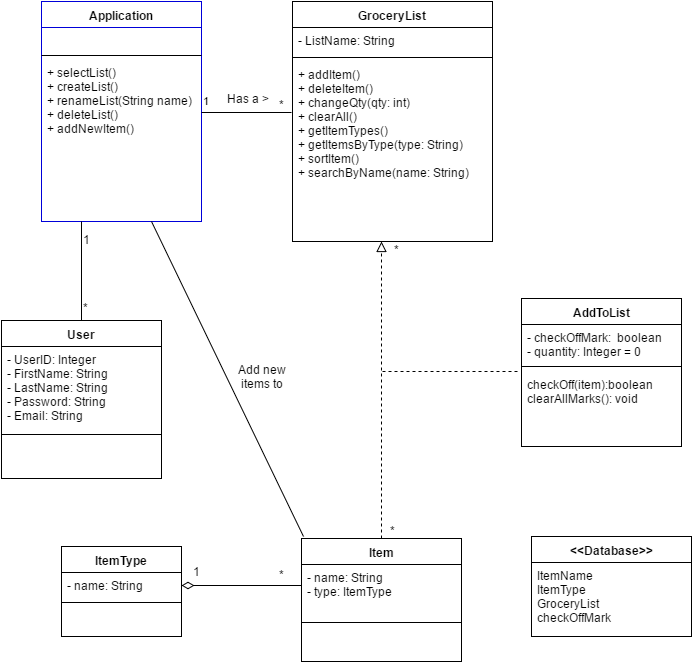

The diagram above was exported from draw.io. Its source (the exported page's mxGraphModel, read from the mxfile embedded in the PNG):
<mxGraphModel dx="1023" dy="778" grid="1" gridSize="10" guides="1" tooltips="1" connect="1" arrows="1" fold="1" page="1" pageScale="1" pageWidth="850" pageHeight="1100" background="#ffffff" math="0" shadow="0">
  <root>
    <mxCell id="0" />
    <mxCell id="1" parent="0" />
    <mxCell id="26ce7757b5a0202e-6" value="AddToList" style="swimlane;html=1;fontStyle=1;align=center;verticalAlign=top;childLayout=stackLayout;horizontal=1;startSize=26;horizontalStack=0;resizeParent=1;resizeLast=0;collapsible=1;marginBottom=0;swimlaneFillColor=#ffffff;" vertex="1" parent="1">
      <mxGeometry x="600" y="387" width="160" height="148" as="geometry" />
    </mxCell>
    <mxCell id="26ce7757b5a0202e-7" value="- checkOffMark: &amp;nbsp;boolean&lt;div&gt;- quantity: Integer = 0&lt;/div&gt;" style="text;html=1;strokeColor=none;fillColor=none;align=left;verticalAlign=top;spacingLeft=4;spacingRight=4;whiteSpace=wrap;overflow=hidden;rotatable=0;points=[[0,0.5],[1,0.5]];portConstraint=eastwest;" vertex="1" parent="26ce7757b5a0202e-6">
      <mxGeometry y="26" width="160" height="37" as="geometry" />
    </mxCell>
    <mxCell id="26ce7757b5a0202e-8" value="" style="line;html=1;strokeWidth=1;fillColor=none;align=left;verticalAlign=middle;spacingTop=-1;spacingLeft=3;spacingRight=3;rotatable=0;labelPosition=right;points=[];portConstraint=eastwest;" vertex="1" parent="26ce7757b5a0202e-6">
      <mxGeometry y="63" width="160" height="10" as="geometry" />
    </mxCell>
    <mxCell id="26ce7757b5a0202e-33" value="checkOff(item):boolean&lt;div&gt;clearAllMarks(): void&lt;/div&gt;" style="text;html=1;strokeColor=none;fillColor=none;align=left;verticalAlign=top;spacingLeft=4;spacingRight=4;whiteSpace=wrap;overflow=hidden;rotatable=0;points=[[0,0.5],[1,0.5]];portConstraint=eastwest;" vertex="1" parent="26ce7757b5a0202e-6">
      <mxGeometry y="73" width="160" height="44" as="geometry" />
    </mxCell>
    <mxCell id="26ce7757b5a0202e-10" value="Item" style="swimlane;html=1;fontStyle=1;align=center;verticalAlign=top;childLayout=stackLayout;horizontal=1;startSize=26;horizontalStack=0;resizeParent=1;resizeLast=0;collapsible=1;marginBottom=0;swimlaneFillColor=#ffffff;" vertex="1" parent="1">
      <mxGeometry x="380" y="627" width="160" height="123" as="geometry" />
    </mxCell>
    <mxCell id="26ce7757b5a0202e-11" value="- name: String&lt;div&gt;- type: ItemType&lt;/div&gt;" style="text;html=1;strokeColor=none;fillColor=none;align=left;verticalAlign=top;spacingLeft=4;spacingRight=4;whiteSpace=wrap;overflow=hidden;rotatable=0;points=[[0,0.5],[1,0.5]];portConstraint=eastwest;" vertex="1" parent="26ce7757b5a0202e-10">
      <mxGeometry y="26" width="160" height="44" as="geometry" />
    </mxCell>
    <mxCell id="26ce7757b5a0202e-12" value="" style="line;html=1;strokeWidth=1;fillColor=none;align=left;verticalAlign=middle;spacingTop=-1;spacingLeft=3;spacingRight=3;rotatable=0;labelPosition=right;points=[];portConstraint=eastwest;" vertex="1" parent="26ce7757b5a0202e-10">
      <mxGeometry y="70" width="160" height="28" as="geometry" />
    </mxCell>
    <mxCell id="26ce7757b5a0202e-14" value="GroceryList" style="swimlane;html=1;fontStyle=1;align=center;verticalAlign=top;childLayout=stackLayout;horizontal=1;startSize=26;horizontalStack=0;resizeParent=1;resizeLast=0;collapsible=1;marginBottom=0;swimlaneFillColor=#ffffff;" vertex="1" parent="1">
      <mxGeometry x="371" y="90" width="200" height="240" as="geometry" />
    </mxCell>
    <mxCell id="26ce7757b5a0202e-15" value="- ListName: String" style="text;html=1;strokeColor=none;fillColor=none;align=left;verticalAlign=top;spacingLeft=4;spacingRight=4;whiteSpace=wrap;overflow=hidden;rotatable=0;points=[[0,0.5],[1,0.5]];portConstraint=eastwest;" vertex="1" parent="26ce7757b5a0202e-14">
      <mxGeometry y="26" width="200" height="26" as="geometry" />
    </mxCell>
    <mxCell id="26ce7757b5a0202e-16" value="" style="line;html=1;strokeWidth=1;fillColor=none;align=left;verticalAlign=middle;spacingTop=-1;spacingLeft=3;spacingRight=3;rotatable=0;labelPosition=right;points=[];portConstraint=eastwest;" vertex="1" parent="26ce7757b5a0202e-14">
      <mxGeometry y="52" width="200" height="8" as="geometry" />
    </mxCell>
    <mxCell id="26ce7757b5a0202e-17" value="+ addItem()&lt;div&gt;+ deleteItem()&lt;/div&gt;&lt;div&gt;+ changeQty(qty: int)&lt;/div&gt;&lt;div&gt;+ clearAll()&lt;/div&gt;&lt;div&gt;+ getItemTypes()&lt;/div&gt;&lt;div&gt;+ getItemsByType(type: String)&lt;/div&gt;&lt;div&gt;+ sortItem()&lt;/div&gt;&lt;div&gt;+ searchByName(name: String&lt;span&gt;)&lt;/span&gt;&lt;/div&gt;&lt;div&gt;&lt;span&gt;&lt;br&gt;&lt;/span&gt;&lt;/div&gt;&lt;div&gt;&lt;br&gt;&lt;/div&gt;&lt;div&gt;&lt;br&gt;&lt;/div&gt;" style="text;html=1;strokeColor=none;fillColor=none;align=left;verticalAlign=top;spacingLeft=4;spacingRight=4;whiteSpace=wrap;overflow=hidden;rotatable=0;points=[[0,0.5],[1,0.5]];portConstraint=eastwest;" vertex="1" parent="26ce7757b5a0202e-14">
      <mxGeometry y="60" width="200" height="130" as="geometry" />
    </mxCell>
    <mxCell id="26ce7757b5a0202e-22" value="ItemType" style="swimlane;html=1;fontStyle=1;align=center;verticalAlign=top;childLayout=stackLayout;horizontal=1;startSize=26;horizontalStack=0;resizeParent=1;resizeLast=0;collapsible=1;marginBottom=0;swimlaneFillColor=#ffffff;" vertex="1" parent="1">
      <mxGeometry x="140" y="635" width="120" height="90" as="geometry" />
    </mxCell>
    <mxCell id="26ce7757b5a0202e-23" value="- name: String" style="text;html=1;strokeColor=none;fillColor=none;align=left;verticalAlign=top;spacingLeft=4;spacingRight=4;whiteSpace=wrap;overflow=hidden;rotatable=0;points=[[0,0.5],[1,0.5]];portConstraint=eastwest;" vertex="1" parent="26ce7757b5a0202e-22">
      <mxGeometry y="26" width="120" height="26" as="geometry" />
    </mxCell>
    <mxCell id="26ce7757b5a0202e-24" value="" style="line;html=1;strokeWidth=1;fillColor=none;align=left;verticalAlign=middle;spacingTop=-1;spacingLeft=3;spacingRight=3;rotatable=0;labelPosition=right;points=[];portConstraint=eastwest;" vertex="1" parent="26ce7757b5a0202e-22">
      <mxGeometry y="52" width="120" height="8" as="geometry" />
    </mxCell>
    <mxCell id="26ce7757b5a0202e-26" value="&amp;lt;&amp;lt;Database&amp;gt;&amp;gt;" style="swimlane;html=1;fontStyle=1;align=center;verticalAlign=top;childLayout=stackLayout;horizontal=1;startSize=26;horizontalStack=0;resizeParent=1;resizeLast=0;collapsible=1;marginBottom=0;swimlaneFillColor=#ffffff;" vertex="1" parent="1">
      <mxGeometry x="610" y="625" width="160" height="100" as="geometry" />
    </mxCell>
    <mxCell id="26ce7757b5a0202e-27" value="ItemName&lt;div&gt;ItemType&lt;/div&gt;&lt;div&gt;GroceryList&lt;/div&gt;&lt;div&gt;checkOffMark&lt;/div&gt;" style="text;html=1;strokeColor=none;fillColor=none;align=left;verticalAlign=top;spacingLeft=4;spacingRight=4;whiteSpace=wrap;overflow=hidden;rotatable=0;points=[[0,0.5],[1,0.5]];portConstraint=eastwest;" vertex="1" parent="26ce7757b5a0202e-26">
      <mxGeometry y="26" width="160" height="64" as="geometry" />
    </mxCell>
    <mxCell id="697e65b2f131d97e-13" value="Application" style="swimlane;html=1;fontStyle=1;align=center;verticalAlign=top;childLayout=stackLayout;horizontal=1;startSize=26;horizontalStack=0;resizeParent=1;resizeLast=0;collapsible=1;marginBottom=0;swimlaneFillColor=#ffffff;strokeColor=#0000D9;" vertex="1" parent="1">
      <mxGeometry x="120" y="90" width="160" height="220" as="geometry" />
    </mxCell>
    <mxCell id="697e65b2f131d97e-14" value="&lt;div&gt;&lt;br&gt;&lt;/div&gt;" style="text;html=1;strokeColor=none;fillColor=none;align=left;verticalAlign=top;spacingLeft=4;spacingRight=4;whiteSpace=wrap;overflow=hidden;rotatable=0;points=[[0,0.5],[1,0.5]];portConstraint=eastwest;" vertex="1" parent="697e65b2f131d97e-13">
      <mxGeometry y="26" width="160" height="24" as="geometry" />
    </mxCell>
    <mxCell id="697e65b2f131d97e-15" value="" style="line;html=1;strokeWidth=1;fillColor=none;align=left;verticalAlign=middle;spacingTop=-1;spacingLeft=3;spacingRight=3;rotatable=0;labelPosition=right;points=[];portConstraint=eastwest;" vertex="1" parent="697e65b2f131d97e-13">
      <mxGeometry y="50" width="160" height="8" as="geometry" />
    </mxCell>
    <mxCell id="697e65b2f131d97e-16" value="&lt;div&gt;+ selectList()&lt;div&gt;+ createList()&lt;/div&gt;&lt;div&gt;+ renameList(String name)&lt;br&gt;+ deleteList()&lt;/div&gt;&lt;/div&gt;&lt;div&gt;+ addNewItem()&lt;br&gt;&lt;/div&gt;" style="text;html=1;strokeColor=none;fillColor=none;align=left;verticalAlign=top;spacingLeft=4;spacingRight=4;whiteSpace=wrap;overflow=hidden;rotatable=0;points=[[0,0.5],[1,0.5]];portConstraint=eastwest;" vertex="1" parent="697e65b2f131d97e-13">
      <mxGeometry y="58" width="160" height="82" as="geometry" />
    </mxCell>
    <mxCell id="2b20d4e2e7fc73c8-1" value="1" style="endArrow=none;html=1;endSize=12;startArrow=none;startSize=14;startFill=0;edgeStyle=orthogonalEdgeStyle;align=left;verticalAlign=bottom;endFill=0;rounded=0;" edge="1" parent="1">
      <mxGeometry x="-1" y="3" relative="1" as="geometry">
        <mxPoint x="280" y="201" as="sourcePoint" />
        <mxPoint x="370" y="201" as="targetPoint" />
        <Array as="points">
          <mxPoint x="370" y="201" />
        </Array>
      </mxGeometry>
    </mxCell>
    <mxCell id="2b20d4e2e7fc73c8-2" value="*" style="text;html=1;resizable=0;points=[];align=center;verticalAlign=middle;labelBackgroundColor=#ffffff;" vertex="1" connectable="0" parent="2b20d4e2e7fc73c8-1">
      <mxGeometry x="-0.0081" y="-4" relative="1" as="geometry">
        <mxPoint x="35" y="-13" as="offset" />
      </mxGeometry>
    </mxCell>
    <mxCell id="2b20d4e2e7fc73c8-3" value="" style="html=1;verticalAlign=bottom;endArrow=block;dashed=1;endSize=8;exitX=0.5;exitY=0;endFill=0;" edge="1" parent="1" source="26ce7757b5a0202e-10">
      <mxGeometry x="-0.0819" y="61" relative="1" as="geometry">
        <mxPoint x="460" y="490" as="sourcePoint" />
        <mxPoint x="460" y="330" as="targetPoint" />
        <mxPoint as="offset" />
      </mxGeometry>
    </mxCell>
    <mxCell id="688f595802ecffbc-2" value="" style="endArrow=none;html=1;exitX=-0.025;exitY=0;exitPerimeter=0;dashed=1;endFill=0;" edge="1" parent="1" source="26ce7757b5a0202e-33">
      <mxGeometry width="50" height="50" relative="1" as="geometry">
        <mxPoint x="300" y="453" as="sourcePoint" />
        <mxPoint x="460" y="460" as="targetPoint" />
      </mxGeometry>
    </mxCell>
    <mxCell id="2b20d4e2e7fc73c8-5" value="Has a &amp;gt;" style="text;html=1;resizable=0;points=[];align=center;verticalAlign=middle;labelBackgroundColor=#ffffff;" vertex="1" connectable="0" parent="1">
      <mxGeometry x="291" y="199" as="geometry">
        <mxPoint x="35" y="-13" as="offset" />
      </mxGeometry>
    </mxCell>
    <mxCell id="2b20d4e2e7fc73c8-6" value="*" style="text;html=1;resizable=0;points=[];align=center;verticalAlign=middle;labelBackgroundColor=#ffffff;" vertex="1" connectable="0" parent="1">
      <mxGeometry x="-0.0081" y="-4" relative="1" as="geometry">
        <mxPoint x="471" y="618" as="offset" />
      </mxGeometry>
    </mxCell>
    <mxCell id="7ba756a89d32e731-2" value="*" style="text;html=1;resizable=0;points=[];align=center;verticalAlign=middle;labelBackgroundColor=#ffffff;" vertex="1" connectable="0" parent="1">
      <mxGeometry x="340" y="350" width="200" as="geometry">
        <mxPoint x="35" y="-13" as="offset" />
      </mxGeometry>
    </mxCell>
    <mxCell id="688f595802ecffbc-4" style="edgeStyle=orthogonalEdgeStyle;rounded=0;html=1;exitX=1;exitY=0.5;startArrow=diamondThin;startFill=0;startSize=10;endArrow=none;endFill=0;jettySize=auto;orthogonalLoop=1;" edge="1" parent="1" source="26ce7757b5a0202e-23">
      <mxGeometry relative="1" as="geometry">
        <mxPoint x="380" y="674" as="targetPoint" />
      </mxGeometry>
    </mxCell>
    <mxCell id="7ba756a89d32e731-5" value="" style="endArrow=none;html=1;exitX=0.013;exitY=-0.016;exitPerimeter=0;" edge="1" parent="1" source="26ce7757b5a0202e-10">
      <mxGeometry width="50" height="50" relative="1" as="geometry">
        <mxPoint x="360" y="490" as="sourcePoint" />
        <mxPoint x="230" y="310" as="targetPoint" />
        <Array as="points" />
      </mxGeometry>
    </mxCell>
    <mxCell id="7ba756a89d32e731-6" value="Add new items to" style="text;html=1;strokeColor=none;fillColor=none;align=center;verticalAlign=middle;whiteSpace=wrap;" vertex="1" parent="1">
      <mxGeometry x="301" y="455" width="79" height="20" as="geometry" />
    </mxCell>
    <mxCell id="33e384b35f55fd9a-1" value="User" style="swimlane;html=1;fontStyle=1;align=center;verticalAlign=top;childLayout=stackLayout;horizontal=1;startSize=26;horizontalStack=0;resizeParent=1;resizeLast=0;collapsible=1;marginBottom=0;swimlaneFillColor=#ffffff;" vertex="1" parent="1">
      <mxGeometry x="80" y="409" width="160" height="158" as="geometry" />
    </mxCell>
    <mxCell id="33e384b35f55fd9a-2" value="- UserID: Integer&lt;div&gt;- FirstName: String&lt;/div&gt;&lt;div&gt;- LastName: String&lt;/div&gt;&lt;div&gt;- Password: String&lt;/div&gt;&lt;div&gt;- Email: String&lt;/div&gt;" style="text;html=1;strokeColor=none;fillColor=none;align=left;verticalAlign=top;spacingLeft=4;spacingRight=4;whiteSpace=wrap;overflow=hidden;rotatable=0;points=[[0,0.5],[1,0.5]];portConstraint=eastwest;" vertex="1" parent="33e384b35f55fd9a-1">
      <mxGeometry y="26" width="160" height="84" as="geometry" />
    </mxCell>
    <mxCell id="33e384b35f55fd9a-3" value="" style="line;html=1;strokeWidth=1;fillColor=none;align=left;verticalAlign=middle;spacingTop=-1;spacingLeft=3;spacingRight=3;rotatable=0;labelPosition=right;points=[];portConstraint=eastwest;" vertex="1" parent="33e384b35f55fd9a-1">
      <mxGeometry y="110" width="160" height="8" as="geometry" />
    </mxCell>
    <mxCell id="33e384b35f55fd9a-6" style="edgeStyle=orthogonalEdgeStyle;rounded=0;html=1;exitX=0.25;exitY=1;entryX=0.5;entryY=0;startArrow=none;startFill=0;endArrow=none;endFill=0;jettySize=auto;orthogonalLoop=1;" edge="1" parent="1" source="697e65b2f131d97e-13" target="33e384b35f55fd9a-1">
      <mxGeometry relative="1" as="geometry" />
    </mxCell>
    <mxCell id="7ba756a89d32e731-8" value="*" style="text;html=1;" vertex="1" parent="1">
      <mxGeometry x="160" y="383" width="30" height="30" as="geometry" />
    </mxCell>
    <mxCell id="7ba756a89d32e731-9" value="1" style="text;html=1;resizable=0;points=[];autosize=1;align=left;verticalAlign=top;spacingTop=-4;" vertex="1" parent="1">
      <mxGeometry x="160" y="319" width="20" height="20" as="geometry" />
    </mxCell>
    <mxCell id="6cc927d7a3798426-1" value="1" style="text;html=1;resizable=0;points=[];autosize=1;align=left;verticalAlign=top;spacingTop=-4;" vertex="1" parent="1">
      <mxGeometry x="270" y="651" width="20" height="20" as="geometry" />
    </mxCell>
    <mxCell id="6cc927d7a3798426-2" value="*" style="text;html=1;" vertex="1" parent="1">
      <mxGeometry x="356" y="650" width="30" height="30" as="geometry" />
    </mxCell>
  </root>
</mxGraphModel>